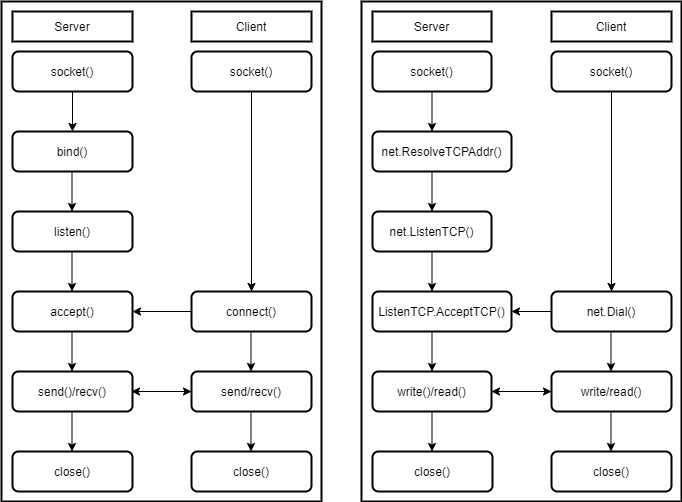

The diagram above was exported from draw.io. Its source (the exported page's mxGraphModel, read from the mxfile embedded in the PNG):
<mxGraphModel dx="1038" dy="547" grid="1" gridSize="10" guides="1" tooltips="1" connect="1" arrows="1" fold="1" page="1" pageScale="1" pageWidth="827" pageHeight="1169" math="0" shadow="0">
  <root>
    <mxCell id="0" />
    <mxCell id="1" parent="0" />
    <mxCell id="eW2MKdHVs9O9pOQLhibS-23" value="" style="rounded=0;whiteSpace=wrap;html=1;strokeWidth=2;" vertex="1" parent="1">
      <mxGeometry x="40" y="30" width="320" height="500" as="geometry" />
    </mxCell>
    <mxCell id="eW2MKdHVs9O9pOQLhibS-1" value="socket()" style="rounded=1;whiteSpace=wrap;html=1;perimeterSpacing=0;strokeWidth=2;" vertex="1" parent="1">
      <mxGeometry x="51" y="80" width="120" height="40" as="geometry" />
    </mxCell>
    <mxCell id="eW2MKdHVs9O9pOQLhibS-2" value="bind()" style="rounded=1;whiteSpace=wrap;html=1;strokeWidth=2;" vertex="1" parent="1">
      <mxGeometry x="51" y="160" width="120" height="40" as="geometry" />
    </mxCell>
    <mxCell id="eW2MKdHVs9O9pOQLhibS-3" value="listen()" style="rounded=1;whiteSpace=wrap;html=1;strokeWidth=2;" vertex="1" parent="1">
      <mxGeometry x="51" y="240" width="120" height="40" as="geometry" />
    </mxCell>
    <mxCell id="eW2MKdHVs9O9pOQLhibS-4" value="accept()" style="rounded=1;whiteSpace=wrap;html=1;strokeWidth=2;" vertex="1" parent="1">
      <mxGeometry x="51" y="320" width="120" height="40" as="geometry" />
    </mxCell>
    <mxCell id="eW2MKdHVs9O9pOQLhibS-5" value="socket()" style="rounded=1;whiteSpace=wrap;html=1;perimeterSpacing=0;strokeWidth=2;" vertex="1" parent="1">
      <mxGeometry x="230" y="80" width="120" height="40" as="geometry" />
    </mxCell>
    <mxCell id="eW2MKdHVs9O9pOQLhibS-6" value="connect()" style="rounded=1;whiteSpace=wrap;html=1;perimeterSpacing=0;strokeWidth=2;" vertex="1" parent="1">
      <mxGeometry x="230" y="320" width="120" height="40" as="geometry" />
    </mxCell>
    <mxCell id="eW2MKdHVs9O9pOQLhibS-7" value="send/recv()" style="rounded=1;whiteSpace=wrap;html=1;perimeterSpacing=0;strokeWidth=2;" vertex="1" parent="1">
      <mxGeometry x="230" y="400" width="120" height="40" as="geometry" />
    </mxCell>
    <mxCell id="eW2MKdHVs9O9pOQLhibS-8" value="send()/recv()" style="rounded=1;whiteSpace=wrap;html=1;perimeterSpacing=0;strokeWidth=2;" vertex="1" parent="1">
      <mxGeometry x="51" y="400" width="120" height="40" as="geometry" />
    </mxCell>
    <mxCell id="eW2MKdHVs9O9pOQLhibS-9" value="close()" style="rounded=1;whiteSpace=wrap;html=1;perimeterSpacing=0;strokeWidth=2;" vertex="1" parent="1">
      <mxGeometry x="51" y="480" width="120" height="40" as="geometry" />
    </mxCell>
    <mxCell id="eW2MKdHVs9O9pOQLhibS-10" value="close()" style="rounded=1;whiteSpace=wrap;html=1;perimeterSpacing=0;strokeWidth=2;" vertex="1" parent="1">
      <mxGeometry x="230" y="480" width="120" height="40" as="geometry" />
    </mxCell>
    <mxCell id="eW2MKdHVs9O9pOQLhibS-11" value="" style="endArrow=classic;html=1;exitX=0.5;exitY=1;exitDx=0;exitDy=0;" edge="1" parent="1" source="eW2MKdHVs9O9pOQLhibS-1" target="eW2MKdHVs9O9pOQLhibS-2">
      <mxGeometry width="50" height="50" relative="1" as="geometry">
        <mxPoint x="401" y="420" as="sourcePoint" />
        <mxPoint x="451" y="370" as="targetPoint" />
      </mxGeometry>
    </mxCell>
    <mxCell id="eW2MKdHVs9O9pOQLhibS-12" value="" style="endArrow=classic;html=1;exitX=0.5;exitY=1;exitDx=0;exitDy=0;" edge="1" parent="1">
      <mxGeometry width="50" height="50" relative="1" as="geometry">
        <mxPoint x="110.5" y="200" as="sourcePoint" />
        <mxPoint x="110.5" y="240" as="targetPoint" />
      </mxGeometry>
    </mxCell>
    <mxCell id="eW2MKdHVs9O9pOQLhibS-13" value="" style="endArrow=classic;html=1;exitX=0.5;exitY=1;exitDx=0;exitDy=0;" edge="1" parent="1">
      <mxGeometry width="50" height="50" relative="1" as="geometry">
        <mxPoint x="110.5" y="280" as="sourcePoint" />
        <mxPoint x="110.5" y="320" as="targetPoint" />
      </mxGeometry>
    </mxCell>
    <mxCell id="eW2MKdHVs9O9pOQLhibS-14" value="" style="endArrow=classic;html=1;exitX=0.5;exitY=1;exitDx=0;exitDy=0;" edge="1" parent="1">
      <mxGeometry width="50" height="50" relative="1" as="geometry">
        <mxPoint x="110.5" y="360" as="sourcePoint" />
        <mxPoint x="110.5" y="400" as="targetPoint" />
      </mxGeometry>
    </mxCell>
    <mxCell id="eW2MKdHVs9O9pOQLhibS-15" value="" style="endArrow=classic;html=1;exitX=0.5;exitY=1;exitDx=0;exitDy=0;" edge="1" parent="1">
      <mxGeometry width="50" height="50" relative="1" as="geometry">
        <mxPoint x="110.5" y="440" as="sourcePoint" />
        <mxPoint x="110.5" y="480" as="targetPoint" />
      </mxGeometry>
    </mxCell>
    <mxCell id="eW2MKdHVs9O9pOQLhibS-16" value="" style="endArrow=classic;html=1;exitX=0.5;exitY=1;exitDx=0;exitDy=0;" edge="1" parent="1" source="eW2MKdHVs9O9pOQLhibS-5" target="eW2MKdHVs9O9pOQLhibS-6">
      <mxGeometry width="50" height="50" relative="1" as="geometry">
        <mxPoint x="290" y="120" as="sourcePoint" />
        <mxPoint x="289.5" y="160" as="targetPoint" />
      </mxGeometry>
    </mxCell>
    <mxCell id="eW2MKdHVs9O9pOQLhibS-17" value="" style="endArrow=classic;html=1;exitX=0.5;exitY=1;exitDx=0;exitDy=0;" edge="1" parent="1">
      <mxGeometry width="50" height="50" relative="1" as="geometry">
        <mxPoint x="289.5" y="360" as="sourcePoint" />
        <mxPoint x="289.5" y="400" as="targetPoint" />
      </mxGeometry>
    </mxCell>
    <mxCell id="eW2MKdHVs9O9pOQLhibS-18" value="" style="endArrow=classic;html=1;exitX=0.5;exitY=1;exitDx=0;exitDy=0;" edge="1" parent="1">
      <mxGeometry width="50" height="50" relative="1" as="geometry">
        <mxPoint x="289.5" y="440" as="sourcePoint" />
        <mxPoint x="289.5" y="480" as="targetPoint" />
      </mxGeometry>
    </mxCell>
    <mxCell id="eW2MKdHVs9O9pOQLhibS-19" value="" style="endArrow=classic;html=1;entryX=1;entryY=0.5;entryDx=0;entryDy=0;entryPerimeter=0;" edge="1" parent="1" source="eW2MKdHVs9O9pOQLhibS-6" target="eW2MKdHVs9O9pOQLhibS-4">
      <mxGeometry width="50" height="50" relative="1" as="geometry">
        <mxPoint x="309.5" y="370" as="sourcePoint" />
        <mxPoint x="309.5" y="410" as="targetPoint" />
      </mxGeometry>
    </mxCell>
    <mxCell id="eW2MKdHVs9O9pOQLhibS-21" value="Server" style="rounded=0;whiteSpace=wrap;html=1;strokeWidth=2;" vertex="1" parent="1">
      <mxGeometry x="51" y="40" width="120" height="30" as="geometry" />
    </mxCell>
    <mxCell id="eW2MKdHVs9O9pOQLhibS-22" value="Client" style="rounded=0;whiteSpace=wrap;html=1;strokeWidth=2;" vertex="1" parent="1">
      <mxGeometry x="230" y="40" width="120" height="30" as="geometry" />
    </mxCell>
    <mxCell id="eW2MKdHVs9O9pOQLhibS-24" value="" style="rounded=0;whiteSpace=wrap;html=1;strokeWidth=2;" vertex="1" parent="1">
      <mxGeometry x="400" y="30" width="320" height="500" as="geometry" />
    </mxCell>
    <mxCell id="eW2MKdHVs9O9pOQLhibS-25" value="socket()" style="rounded=1;whiteSpace=wrap;html=1;perimeterSpacing=0;strokeWidth=2;" vertex="1" parent="1">
      <mxGeometry x="411" y="80" width="119" height="40" as="geometry" />
    </mxCell>
    <mxCell id="eW2MKdHVs9O9pOQLhibS-26" value="net.ResolveTCPAddr()" style="rounded=1;whiteSpace=wrap;html=1;strokeWidth=2;" vertex="1" parent="1">
      <mxGeometry x="411" y="160" width="139" height="40" as="geometry" />
    </mxCell>
    <mxCell id="eW2MKdHVs9O9pOQLhibS-27" value="net.ListenTCP()" style="rounded=1;whiteSpace=wrap;html=1;strokeWidth=2;" vertex="1" parent="1">
      <mxGeometry x="411" y="240" width="119" height="40" as="geometry" />
    </mxCell>
    <mxCell id="eW2MKdHVs9O9pOQLhibS-28" value="ListenTCP.AcceptTCP()" style="rounded=1;whiteSpace=wrap;html=1;strokeWidth=2;" vertex="1" parent="1">
      <mxGeometry x="411" y="320" width="139" height="40" as="geometry" />
    </mxCell>
    <mxCell id="eW2MKdHVs9O9pOQLhibS-29" value="socket()" style="rounded=1;whiteSpace=wrap;html=1;perimeterSpacing=0;strokeWidth=2;" vertex="1" parent="1">
      <mxGeometry x="590" y="80" width="120" height="40" as="geometry" />
    </mxCell>
    <mxCell id="eW2MKdHVs9O9pOQLhibS-30" value="net.Dial()" style="rounded=1;whiteSpace=wrap;html=1;perimeterSpacing=0;strokeWidth=2;" vertex="1" parent="1">
      <mxGeometry x="590" y="320" width="120" height="40" as="geometry" />
    </mxCell>
    <mxCell id="eW2MKdHVs9O9pOQLhibS-31" value="write/read()" style="rounded=1;whiteSpace=wrap;html=1;perimeterSpacing=0;strokeWidth=2;" vertex="1" parent="1">
      <mxGeometry x="590" y="400" width="120" height="40" as="geometry" />
    </mxCell>
    <mxCell id="eW2MKdHVs9O9pOQLhibS-32" value="write()/read()" style="rounded=1;whiteSpace=wrap;html=1;perimeterSpacing=0;strokeWidth=2;" vertex="1" parent="1">
      <mxGeometry x="411" y="400" width="119" height="40" as="geometry" />
    </mxCell>
    <mxCell id="eW2MKdHVs9O9pOQLhibS-33" value="close()" style="rounded=1;whiteSpace=wrap;html=1;perimeterSpacing=0;strokeWidth=2;" vertex="1" parent="1">
      <mxGeometry x="411" y="480" width="120" height="40" as="geometry" />
    </mxCell>
    <mxCell id="eW2MKdHVs9O9pOQLhibS-34" value="close()" style="rounded=1;whiteSpace=wrap;html=1;perimeterSpacing=0;strokeWidth=2;" vertex="1" parent="1">
      <mxGeometry x="590" y="480" width="120" height="40" as="geometry" />
    </mxCell>
    <mxCell id="eW2MKdHVs9O9pOQLhibS-36" value="" style="endArrow=classic;html=1;exitX=0.5;exitY=1;exitDx=0;exitDy=0;" edge="1" parent="1">
      <mxGeometry width="50" height="50" relative="1" as="geometry">
        <mxPoint x="470.5" y="200" as="sourcePoint" />
        <mxPoint x="470.5" y="240" as="targetPoint" />
      </mxGeometry>
    </mxCell>
    <mxCell id="eW2MKdHVs9O9pOQLhibS-37" value="" style="endArrow=classic;html=1;exitX=0.5;exitY=1;exitDx=0;exitDy=0;" edge="1" parent="1">
      <mxGeometry width="50" height="50" relative="1" as="geometry">
        <mxPoint x="470.5" y="280" as="sourcePoint" />
        <mxPoint x="470.5" y="320" as="targetPoint" />
      </mxGeometry>
    </mxCell>
    <mxCell id="eW2MKdHVs9O9pOQLhibS-38" value="" style="endArrow=classic;html=1;exitX=0.5;exitY=1;exitDx=0;exitDy=0;" edge="1" parent="1">
      <mxGeometry width="50" height="50" relative="1" as="geometry">
        <mxPoint x="470.5" y="360" as="sourcePoint" />
        <mxPoint x="470.5" y="400" as="targetPoint" />
      </mxGeometry>
    </mxCell>
    <mxCell id="eW2MKdHVs9O9pOQLhibS-39" value="" style="endArrow=classic;html=1;exitX=0.5;exitY=1;exitDx=0;exitDy=0;" edge="1" parent="1">
      <mxGeometry width="50" height="50" relative="1" as="geometry">
        <mxPoint x="470.5" y="440" as="sourcePoint" />
        <mxPoint x="470.5" y="480" as="targetPoint" />
      </mxGeometry>
    </mxCell>
    <mxCell id="eW2MKdHVs9O9pOQLhibS-40" value="" style="endArrow=classic;html=1;exitX=0.5;exitY=1;exitDx=0;exitDy=0;" edge="1" parent="1" source="eW2MKdHVs9O9pOQLhibS-29" target="eW2MKdHVs9O9pOQLhibS-30">
      <mxGeometry width="50" height="50" relative="1" as="geometry">
        <mxPoint x="650" y="120" as="sourcePoint" />
        <mxPoint x="649.5" y="160" as="targetPoint" />
      </mxGeometry>
    </mxCell>
    <mxCell id="eW2MKdHVs9O9pOQLhibS-41" value="" style="endArrow=classic;html=1;exitX=0.5;exitY=1;exitDx=0;exitDy=0;" edge="1" parent="1">
      <mxGeometry width="50" height="50" relative="1" as="geometry">
        <mxPoint x="649.5" y="360" as="sourcePoint" />
        <mxPoint x="649.5" y="400" as="targetPoint" />
      </mxGeometry>
    </mxCell>
    <mxCell id="eW2MKdHVs9O9pOQLhibS-42" value="" style="endArrow=classic;html=1;exitX=0.5;exitY=1;exitDx=0;exitDy=0;" edge="1" parent="1">
      <mxGeometry width="50" height="50" relative="1" as="geometry">
        <mxPoint x="649.5" y="440" as="sourcePoint" />
        <mxPoint x="649.5" y="480" as="targetPoint" />
      </mxGeometry>
    </mxCell>
    <mxCell id="eW2MKdHVs9O9pOQLhibS-43" value="" style="endArrow=classic;html=1;entryX=1;entryY=0.5;entryDx=0;entryDy=0;entryPerimeter=0;" edge="1" parent="1" source="eW2MKdHVs9O9pOQLhibS-30" target="eW2MKdHVs9O9pOQLhibS-28">
      <mxGeometry width="50" height="50" relative="1" as="geometry">
        <mxPoint x="669.5" y="370" as="sourcePoint" />
        <mxPoint x="669.5" y="410" as="targetPoint" />
      </mxGeometry>
    </mxCell>
    <mxCell id="eW2MKdHVs9O9pOQLhibS-44" value="Server" style="rounded=0;whiteSpace=wrap;html=1;strokeWidth=2;" vertex="1" parent="1">
      <mxGeometry x="411" y="40" width="119" height="30" as="geometry" />
    </mxCell>
    <mxCell id="eW2MKdHVs9O9pOQLhibS-45" value="Client" style="rounded=0;whiteSpace=wrap;html=1;strokeWidth=2;" vertex="1" parent="1">
      <mxGeometry x="590" y="40" width="120" height="30" as="geometry" />
    </mxCell>
    <mxCell id="eW2MKdHVs9O9pOQLhibS-46" value="" style="endArrow=classic;startArrow=classic;html=1;" edge="1" parent="1">
      <mxGeometry width="50" height="50" relative="1" as="geometry">
        <mxPoint x="170" y="420" as="sourcePoint" />
        <mxPoint x="230" y="420" as="targetPoint" />
      </mxGeometry>
    </mxCell>
    <mxCell id="eW2MKdHVs9O9pOQLhibS-47" value="" style="endArrow=classic;startArrow=classic;html=1;exitX=1;exitY=0.5;exitDx=0;exitDy=0;" edge="1" parent="1" source="eW2MKdHVs9O9pOQLhibS-32" target="eW2MKdHVs9O9pOQLhibS-31">
      <mxGeometry width="50" height="50" relative="1" as="geometry">
        <mxPoint x="520" y="421" as="sourcePoint" />
        <mxPoint x="240" y="430" as="targetPoint" />
      </mxGeometry>
    </mxCell>
    <mxCell id="eW2MKdHVs9O9pOQLhibS-50" value="" style="endArrow=classic;html=1;exitX=0.5;exitY=1;exitDx=0;exitDy=0;" edge="1" parent="1">
      <mxGeometry width="50" height="50" relative="1" as="geometry">
        <mxPoint x="470.5" y="120" as="sourcePoint" />
        <mxPoint x="470.5" y="160" as="targetPoint" />
      </mxGeometry>
    </mxCell>
  </root>
</mxGraphModel>